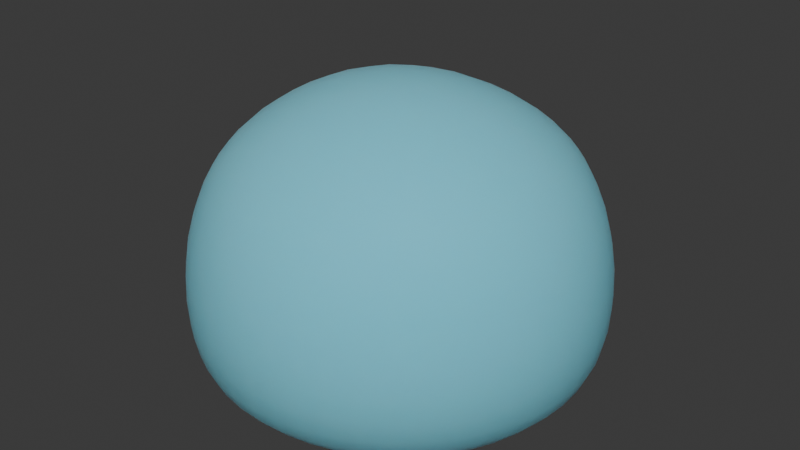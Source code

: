 # Source: Slime_v2.blend  (saved by Blender 4.4.32; exported with 4.5.12 LTS)
import bpy
from mathutils import Matrix  # noqa: F401  (used for matrix-valued properties, if any)

bpy.ops.wm.read_factory_settings(use_empty=True)
scene = bpy.context.scene
scene.name = 'Scene'

# ---- collections
col_slime_bounce_template = bpy.data.collections.new('Slime bounce template'); scene.collection.children.link(col_slime_bounce_template)

# ---- materials (node trees are filled in below, after node groups)
mat_player_slime = bpy.data.materials.new('Player Slime')
mat_player_slime.alpha_threshold = 0.0
mat_player_slime.use_backface_culling = True
mat_player_slime.use_backface_culling_shadow = True
mat_player_slime.roughness = 0.5
mat_player_slime.line_color = (0.0, 0.0, 0.0, 1.0)
mat_core = bpy.data.materials.new('Core')

# ---- material node trees
mat_player_slime.use_nodes = True; mat_player_slime.node_tree.nodes.clear()
_N = mat_player_slime.node_tree.nodes; _L = mat_player_slime.node_tree.links
n0 = _N.new('ShaderNodeOutputMaterial'); n0.name = 'Material Output'; n0.location = (355, 279)
n1 = _N.new('ShaderNodeBsdfPrincipled'); n1.name = 'Principled BSDF'; n1.location = (2, 324)
n1.inputs[0].default_value = (0.1567, 0.5881, 0.8007, 1.0)
n1.inputs[2].default_value = 1.0
n1.inputs[3].default_value = 1.45
n1.inputs[8].default_value = 1.0
n1.inputs[9].default_value = (1.0, 1.0, 1.0)
n1.inputs[10].default_value = 0.55
_L.new(n1.outputs[0], n0.inputs[0])
n0.is_active_output = True
mat_core.use_nodes = True; mat_core.node_tree.nodes.clear()
_N = mat_core.node_tree.nodes; _L = mat_core.node_tree.links
n0 = _N.new('ShaderNodeBsdfPrincipled'); n0.name = 'Principled BSDF'; n0.location = (10, 300)
n0.inputs[0].default_value = (0.05811, 0.487, 0.8007, 1.0)
n0.inputs[7].default_value = 1.0
n1 = _N.new('ShaderNodeOutputMaterial'); n1.name = 'Material Output'; n1.location = (300, 300)
_L.new(n0.outputs[0], n1.inputs[0])
n1.is_active_output = True

# ---- world
world_world = bpy.data.worlds.new('World'); scene.world = world_world
world_world.use_nodes = True; world_world.node_tree.nodes.clear()
_N = world_world.node_tree.nodes; _L = world_world.node_tree.links
n0 = _N.new('ShaderNodeOutputWorld'); n0.name = 'World Output'; n0.location = (300, 300)
n1 = _N.new('ShaderNodeBackground'); n1.name = 'Background'; n1.location = (10, 300)
n1.inputs[0].default_value = (0.05088, 0.05088, 0.05088, 1.0)
_L.new(n1.outputs[0], n0.inputs[0])
n0.is_active_output = True
world_world.color = (0.05088, 0.05088, 0.05088)
world_world.sun_shadow_jitter_overblur = 0.0

# ---- meshes
me_slime_005 = bpy.data.meshes.new('Slime.005')
me_slime_005.from_pydata([(0.1582, 0.1661, 0.3349), (0.1661, 0.1582, 0.009952), (0.1661, -0.1582, 0.3349), (0.1582, -0.1661, 0.009952), (-0.1661, 0.1582, 0.3349), (-0.1582, 0.1661, 0.009952), (-0.1582, -0.1661, 0.3349), (-0.1661, -0.1582, 0.009952), (-0.2201, 0.06476, 0.009952), (-0.223, -0.05395, 0.009952), (0.06476, 0.2201, 0.009952), (-0.05395, 0.223, 0.009952), (0.2068, 0.2086, 0.2135), (0.2068, 0.2086, 0.05182), (-0.2068, -0.2086, 0.05182), (-0.2068, -0.2086, 0.2135), (0.2086, -0.2068, 0.2135), (0.2086, -0.2068, 0.05182), (-0.2086, 0.2068, 0.2135), (-0.2086, 0.2068, 0.05182), (0.06476, -0.2201, 0.3349), (-0.05395, -0.223, 0.3349), (0.2201, 0.06476, 0.3349), (0.223, -0.05395, 0.3349), (-0.06476, -0.2201, 0.009952), (0.05395, -0.223, 0.009952), (-0.2201, -0.06476, 0.3349), (-0.223, 0.05395, 0.3349), (-0.06476, 0.2201, 0.3349), (0.05395, 0.223, 0.3349), (0.2201, -0.06476, 0.009952), (0.223, 0.05395, 0.009952), (-0.07725, 0.2834, 0.05182), (0.07482, 0.2841, 0.05182), (-0.07725, 0.2834, 0.2135), (0.07482, 0.2841, 0.2135), (0.2834, 0.07725, 0.05182), (0.2841, -0.07482, 0.05182), (0.2834, 0.07725, 0.2135), (0.2841, -0.07482, 0.2135), (-0.08555, 0.07668, 0.01163), (-0.08555, -0.07668, 0.01163), (0.08555, 0.07668, 0.01163), (0.08555, -0.07668, 0.01163), (-0.2834, -0.07725, 0.05182), (-0.2841, 0.07482, 0.05182), (-0.2834, -0.07725, 0.2135), (-0.2841, 0.07482, 0.2135), (0.07725, -0.2834, 0.05182), (-0.07482, -0.2841, 0.05182), (0.07725, -0.2834, 0.2135), (-0.07482, -0.2841, 0.2135), (0.08555, 0.07668, 0.4171), (0.08555, -0.07668, 0.4171), (-0.08555, 0.07668, 0.4171), (-0.08555, -0.07668, 0.4171)], [], [(55, 21, 6, 26), (51, 15, 6, 21), (47, 18, 4, 27), (43, 25, 3, 30), (39, 16, 2, 23), (35, 12, 0, 29), (10, 1, 13, 33), (33, 13, 12, 35), (5, 11, 32, 19), (11, 10, 33, 32), (19, 32, 34, 18), (32, 33, 35, 34), (18, 34, 28, 4), (34, 35, 29, 28), (30, 3, 17, 37), (37, 17, 16, 39), (1, 31, 36, 13), (31, 30, 37, 36), (13, 36, 38, 12), (36, 37, 39, 38), (12, 38, 22, 0), (38, 39, 23, 22), (9, 7, 24, 41), (41, 24, 25, 43), (5, 8, 40, 11), (8, 9, 41, 40), (11, 40, 42, 10), (40, 41, 43, 42), (10, 42, 31, 1), (42, 43, 30, 31), (8, 5, 19, 45), (45, 19, 18, 47), (7, 9, 44, 14), (9, 8, 45, 44), (14, 44, 46, 15), (44, 45, 47, 46), (15, 46, 26, 6), (46, 47, 27, 26), (24, 7, 14, 49), (49, 14, 15, 51), (3, 25, 48, 17), (25, 24, 49, 48), (17, 48, 50, 16), (48, 49, 51, 50), (16, 50, 20, 2), (50, 51, 21, 20), (23, 2, 20, 53), (53, 20, 21, 55), (0, 22, 52, 29), (22, 23, 53, 52), (29, 52, 54, 28), (52, 53, 55, 54), (28, 54, 27, 4), (54, 55, 26, 27)])
me_slime_005.polygons.foreach_set('use_smooth', [True] * 54)
_uv = me_slime_005.uv_layers.new(name='UVMap')
_uv.uv.foreach_set('vector', [0.7917, 0.6667, 0.7917, 0.75, 0.875, 0.75, 0.875, 0.6667, 0.5417, 0.9167, 0.5417, 1.0, 0.625, 1.0, 0.625, 0.9167, 0.5417, 0.1667, 0.5417, 0.25, 0.625, 0.25, 0.625, 0.1667, 0.2917, 0.6667, 0.2917, 0.75, 0.375, 0.75, 0.375, 0.6667, 0.5417, 0.6667, 0.5417, 0.75, 0.625, 0.75, 0.625, 0.6667, 0.5417, 0.4167, 0.5417, 0.5, 0.625, 0.5, 0.625, 0.4167, 0.375, 0.4167, 0.375, 0.5, 0.4583, 0.5, 0.4583, 0.4167, 0.4583, 0.4167, 0.4583, 0.5, 0.5417, 0.5, 0.5417, 0.4167, 0.375, 0.25, 0.375, 0.3333, 0.4583, 0.3333, 0.4583, 0.25, 0.375, 0.3333, 0.375, 0.4167, 0.4583, 0.4167, 0.4583, 0.3333, 0.4583, 0.25, 0.4583, 0.3333, 0.5417, 0.3333, 0.5417, 0.25, 0.4583, 0.3333, 0.4583, 0.4167, 0.5417, 0.4167, 0.5417, 0.3333, 0.5417, 0.25, 0.5417, 0.3333, 0.625, 0.3333, 0.625, 0.25, 0.5417, 0.3333, 0.5417, 0.4167, 0.625, 0.4167, 0.625, 0.3333, 0.375, 0.6667, 0.375, 0.75, 0.4583, 0.75, 0.4583, 0.6667, 0.4583, 0.6667, 0.4583, 0.75, 0.5417, 0.75, 0.5417, 0.6667, 0.375, 0.5, 0.375, 0.5833, 0.4583, 0.5833, 0.4583, 0.5, 0.375, 0.5833, 0.375, 0.6667, 0.4583, 0.6667, 0.4583, 0.5833, 0.4583, 0.5, 0.4583, 0.5833, 0.5417, 0.5833, 0.5417, 0.5, 0.4583, 0.5833, 0.4583, 0.6667, 0.5417, 0.6667, 0.5417, 0.5833, 0.5417, 0.5, 0.5417, 0.5833, 0.625, 0.5833, 0.625, 0.5, 0.5417, 0.5833, 0.5417, 0.6667, 0.625, 0.6667, 0.625, 0.5833, 0.125, 0.6667, 0.125, 0.75, 0.2083, 0.75, 0.2083, 0.6667, 0.2083, 0.6667, 0.2083, 0.75, 0.2917, 0.75, 0.2917, 0.6667, 0.125, 0.5, 0.125, 0.5833, 0.2083, 0.5833, 0.2083, 0.5, 0.125, 0.5833, 0.125, 0.6667, 0.2083, 0.6667, 0.2083, 0.5833, 0.2083, 0.5, 0.2083, 0.5833, 0.2917, 0.5833, 0.2917, 0.5, 0.2083, 0.5833, 0.2083, 0.6667, 0.2917, 0.6667, 0.2917, 0.5833, 0.2917, 0.5, 0.2917, 0.5833, 0.375, 0.5833, 0.375, 0.5, 0.2917, 0.5833, 0.2917, 0.6667, 0.375, 0.6667, 0.375, 0.5833, 0.375, 0.1667, 0.375, 0.25, 0.4583, 0.25, 0.4583, 0.1667, 0.4583, 0.1667, 0.4583, 0.25, 0.5417, 0.25, 0.5417, 0.1667, 0.375, 0.0, 0.375, 0.08333, 0.4583, 0.08333, 0.4583, 0.0, 0.375, 0.08333, 0.375, 0.1667, 0.4583, 0.1667, 0.4583, 0.08333, 0.4583, 0.0, 0.4583, 0.08333, 0.5417, 0.08333, 0.5417, 0.0, 0.4583, 0.08333, 0.4583, 0.1667, 0.5417, 0.1667, 0.5417, 0.08333, 0.5417, 0.0, 0.5417, 0.08333, 0.625, 0.08333, 0.625, 0.0, 0.5417, 0.08333, 0.5417, 0.1667, 0.625, 0.1667, 0.625, 0.08333, 0.375, 0.9167, 0.375, 1.0, 0.4583, 1.0, 0.4583, 0.9167, 0.4583, 0.9167, 0.4583, 1.0, 0.5417, 1.0, 0.5417, 0.9167, 0.375, 0.75, 0.375, 0.8333, 0.4583, 0.8333, 0.4583, 0.75, 0.375, 0.8333, 0.375, 0.9167, 0.4583, 0.9167, 0.4583, 0.8333, 0.4583, 0.75, 0.4583, 0.8333, 0.5417, 0.8333, 0.5417, 0.75, 0.4583, 0.8333, 0.4583, 0.9167, 0.5417, 0.9167, 0.5417, 0.8333, 0.5417, 0.75, 0.5417, 0.8333, 0.625, 0.8333, 0.625, 0.75, 0.5417, 0.8333, 0.5417, 0.9167, 0.625, 0.9167, 0.625, 0.8333, 0.625, 0.6667, 0.625, 0.75, 0.7083, 0.75, 0.7083, 0.6667, 0.7083, 0.6667, 0.7083, 0.75, 0.7917, 0.75, 0.7917, 0.6667, 0.625, 0.5, 0.625, 0.5833, 0.7083, 0.5833, 0.7083, 0.5, 0.625, 0.5833, 0.625, 0.6667, 0.7083, 0.6667, 0.7083, 0.5833, 0.7083, 0.5, 0.7083, 0.5833, 0.7917, 0.5833, 0.7917, 0.5, 0.7083, 0.5833, 0.7083, 0.6667, 0.7917, 0.6667, 0.7917, 0.5833, 0.7917, 0.5, 0.7917, 0.5833, 0.875, 0.5833, 0.875, 0.5, 0.7917, 0.5833, 0.7917, 0.6667, 0.875, 0.6667, 0.875, 0.5833])
me_slime_005.materials.append(mat_player_slime)
me_slime_005.use_mirror_vertex_groups = False
me_slime_005.update()
me_core_005 = bpy.data.meshes.new('Core.005')
me_core_005.from_pydata([(0.02202, 0.03031, 0.2401), (0.03814, 0.0525, 0.2127), (0.04404, 0.06062, 0.1753), (0.03814, 0.0525, 0.1378), (0.02202, 0.03031, 0.1104), (0.03563, 0.01158, 0.2401), (0.06171, 0.02005, 0.2127), (0.07126, 0.02315, 0.1753), (0.06171, 0.02005, 0.1378), (0.03563, 0.01158, 0.1104), (0.03563, -0.01158, 0.2401), (0.06171, -0.02005, 0.2127), (0.07126, -0.02315, 0.1753), (0.06171, -0.02005, 0.1378), (0.03563, -0.01158, 0.1104), (0.02202, -0.03031, 0.2401), (0.03814, -0.0525, 0.2127), (0.04404, -0.06062, 0.1753), (0.03814, -0.0525, 0.1378), (0.02202, -0.03031, 0.1104), (2.791e-09, -0.03746, 0.2401), (5.583e-09, -0.06489, 0.2127), (5.583e-09, -0.07493, 0.1753), (5.583e-09, -0.06489, 0.1378), (2.791e-09, -0.03746, 0.1104), (-0.02202, -0.03031, 0.2401), (-0.03814, -0.0525, 0.2127), (-0.04404, -0.06062, 0.1753), (-0.03814, -0.0525, 0.1378), (-0.02202, -0.03031, 0.1104), (0.0, 0.0, 0.2502), (-0.03563, -0.01158, 0.2401), (-0.06171, -0.02005, 0.2127), (-0.07126, -0.02315, 0.1753), (-0.06171, -0.02005, 0.1378), (-0.03563, -0.01158, 0.1104), (0.0, 0.0, 0.1003), (-0.03563, 0.01158, 0.2401), (-0.06171, 0.02005, 0.2127), (-0.07126, 0.02315, 0.1753), (-0.06171, 0.02005, 0.1378), (-0.03563, 0.01158, 0.1104), (-0.02202, 0.03031, 0.2401), (-0.03814, 0.0525, 0.2127), (-0.04404, 0.06062, 0.1753), (-0.03814, 0.0525, 0.1378), (-0.02202, 0.03031, 0.1104), (-6.978e-09, 0.03746, 0.2401), (-1.117e-08, 0.06489, 0.2127), (-1.396e-08, 0.07493, 0.1753), (-1.117e-08, 0.06489, 0.1378), (-6.978e-09, 0.03746, 0.1104)], [], [(36, 51, 4), (50, 49, 2, 3), (48, 47, 0, 1), (51, 50, 3, 4), (49, 48, 1, 2), (47, 30, 0), (4, 3, 8, 9), (2, 1, 6, 7), (0, 30, 5), (36, 4, 9), (3, 2, 7, 8), (1, 0, 5, 6), (9, 8, 13, 14), (7, 6, 11, 12), (5, 30, 10), (36, 9, 14), (8, 7, 12, 13), (6, 5, 10, 11), (14, 13, 18, 19), (12, 11, 16, 17), (10, 30, 15), (36, 14, 19), (13, 12, 17, 18), (11, 10, 15, 16), (19, 18, 23, 24), (17, 16, 21, 22), (15, 30, 20), (36, 19, 24), (18, 17, 22, 23), (16, 15, 20, 21), (22, 21, 26, 27), (20, 30, 25), (36, 24, 29), (23, 22, 27, 28), (21, 20, 25, 26), (24, 23, 28, 29), (25, 30, 31), (36, 29, 35), (28, 27, 33, 34), (26, 25, 31, 32), (29, 28, 34, 35), (27, 26, 32, 33), (36, 35, 41), (34, 33, 39, 40), (32, 31, 37, 38), (35, 34, 40, 41), (33, 32, 38, 39), (31, 30, 37), (36, 41, 46), (40, 39, 44, 45), (38, 37, 42, 43), (41, 40, 45, 46), (39, 38, 43, 44), (37, 30, 42), (36, 46, 51), (45, 44, 49, 50), (43, 42, 47, 48), (46, 45, 50, 51), (44, 43, 48, 49), (42, 30, 47)])
me_core_005.polygons.foreach_set('use_smooth', [True] * 60)
_uv = me_core_005.uv_layers.new(name='UVMap')
_uv.uv.foreach_set('vector', [0.65, 0.0, 0.7, 0.1667, 0.6, 0.1667, 0.7, 0.3333, 0.7, 0.5, 0.6, 0.5, 0.6, 0.3333, 0.7, 0.6667, 0.7, 0.8333, 0.6, 0.8333, 0.6, 0.6667, 0.7, 0.1667, 0.7, 0.3333, 0.6, 0.3333, 0.6, 0.1667, 0.7, 0.5, 0.7, 0.6667, 0.6, 0.6667, 0.6, 0.5, 0.7, 0.8333, 0.65, 1.0, 0.6, 0.8333, 0.6, 0.1667, 0.6, 0.3333, 0.5, 0.3333, 0.5, 0.1667, 0.6, 0.5, 0.6, 0.6667, 0.5, 0.6667, 0.5, 0.5, 0.6, 0.8333, 0.55, 1.0, 0.5, 0.8333, 0.55, 0.0, 0.6, 0.1667, 0.5, 0.1667, 0.6, 0.3333, 0.6, 0.5, 0.5, 0.5, 0.5, 0.3333, 0.6, 0.6667, 0.6, 0.8333, 0.5, 0.8333, 0.5, 0.6667, 0.5, 0.1667, 0.5, 0.3333, 0.4, 0.3333, 0.4, 0.1667, 0.5, 0.5, 0.5, 0.6667, 0.4, 0.6667, 0.4, 0.5, 0.5, 0.8333, 0.45, 1.0, 0.4, 0.8333, 0.45, 0.0, 0.5, 0.1667, 0.4, 0.1667, 0.5, 0.3333, 0.5, 0.5, 0.4, 0.5, 0.4, 0.3333, 0.5, 0.6667, 0.5, 0.8333, 0.4, 0.8333, 0.4, 0.6667, 0.4, 0.1667, 0.4, 0.3333, 0.3, 0.3333, 0.3, 0.1667, 0.4, 0.5, 0.4, 0.6667, 0.3, 0.6667, 0.3, 0.5, 0.4, 0.8333, 0.35, 1.0, 0.3, 0.8333, 0.35, 0.0, 0.4, 0.1667, 0.3, 0.1667, 0.4, 0.3333, 0.4, 0.5, 0.3, 0.5, 0.3, 0.3333, 0.4, 0.6667, 0.4, 0.8333, 0.3, 0.8333, 0.3, 0.6667, 0.3, 0.1667, 0.3, 0.3333, 0.2, 0.3333, 0.2, 0.1667, 0.3, 0.5, 0.3, 0.6667, 0.2, 0.6667, 0.2, 0.5, 0.3, 0.8333, 0.25, 1.0, 0.2, 0.8333, 0.25, 0.0, 0.3, 0.1667, 0.2, 0.1667, 0.3, 0.3333, 0.3, 0.5, 0.2, 0.5, 0.2, 0.3333, 0.3, 0.6667, 0.3, 0.8333, 0.2, 0.8333, 0.2, 0.6667, 0.2, 0.5, 0.2, 0.6667, 0.1, 0.6667, 0.1, 0.5, 0.2, 0.8333, 0.15, 1.0, 0.1, 0.8333, 0.15, 0.0, 0.2, 0.1667, 0.1, 0.1667, 0.2, 0.3333, 0.2, 0.5, 0.1, 0.5, 0.1, 0.3333, 0.2, 0.6667, 0.2, 0.8333, 0.1, 0.8333, 0.1, 0.6667, 0.2, 0.1667, 0.2, 0.3333, 0.1, 0.3333, 0.1, 0.1667, 0.1, 0.8333, 0.05, 1.0, 0.0, 0.8333, 0.05, 0.0, 0.1, 0.1667, 0.0, 0.1667, 0.1, 0.3333, 0.1, 0.5, 0.0, 0.5, 0.0, 0.3333, 0.1, 0.6667, 0.1, 0.8333, 0.0, 0.8333, 0.0, 0.6667, 0.1, 0.1667, 0.1, 0.3333, 0.0, 0.3333, 0.0, 0.1667, 0.1, 0.5, 0.1, 0.6667, 0.0, 0.6667, 0.0, 0.5, 0.95, 0.0, 1.0, 0.1667, 0.9, 0.1667, 1.0, 0.3333, 1.0, 0.5, 0.9, 0.5, 0.9, 0.3333, 1.0, 0.6667, 1.0, 0.8333, 0.9, 0.8333, 0.9, 0.6667, 1.0, 0.1667, 1.0, 0.3333, 0.9, 0.3333, 0.9, 0.1667, 1.0, 0.5, 1.0, 0.6667, 0.9, 0.6667, 0.9, 0.5, 1.0, 0.8333, 0.95, 1.0, 0.9, 0.8333, 0.85, 0.0, 0.9, 0.1667, 0.8, 0.1667, 0.9, 0.3333, 0.9, 0.5, 0.8, 0.5, 0.8, 0.3333, 0.9, 0.6667, 0.9, 0.8333, 0.8, 0.8333, 0.8, 0.6667, 0.9, 0.1667, 0.9, 0.3333, 0.8, 0.3333, 0.8, 0.1667, 0.9, 0.5, 0.9, 0.6667, 0.8, 0.6667, 0.8, 0.5, 0.9, 0.8333, 0.85, 1.0, 0.8, 0.8333, 0.75, 0.0, 0.8, 0.1667, 0.7, 0.1667, 0.8, 0.3333, 0.8, 0.5, 0.7, 0.5, 0.7, 0.3333, 0.8, 0.6667, 0.8, 0.8333, 0.7, 0.8333, 0.7, 0.6667, 0.8, 0.1667, 0.8, 0.3333, 0.7, 0.3333, 0.7, 0.1667, 0.8, 0.5, 0.8, 0.6667, 0.7, 0.6667, 0.7, 0.5, 0.8, 0.8333, 0.75, 1.0, 0.7, 0.8333])
me_core_005.materials.append(mat_core)
me_core_005.update()
arm_armature = bpy.data.armatures.new('Armature')  # bones are not reproduced

# ---- objects
ob_slime = bpy.data.objects.new('Slime', me_slime_005)
ob_core = bpy.data.objects.new('Core', me_core_005)
ob_main_skeleton = bpy.data.objects.new('Main Skeleton', arm_armature)

# ---- transforms, parenting, visibility, modifiers, constraints
ob_slime.parent = ob_main_skeleton
ob_slime.matrix_parent_inverse = Matrix(((2.227, -0.0, 0.0, -0.0), (-0.0, 2.227, -0.0, 0.0), (0.0, -0.0, 2.227, -0.0), (-0.0, 0.0, -0.0, 1.0)))
ob_slime.location = (0.0, 0.0, 0.0)
ob_slime.scale = (1.097, 1.097, 1.097)
ob_slime.lock_rotations_4d = False
ob_slime.empty_display_type = 'ARROWS'
ob_slime.lineart.crease_threshold = 0.0
_vg = ob_slime.vertex_groups.new(name='Spine')
for _i, _w in zip([0, 1, 2, 3, 4, 5, 6, 7, 8, 9, 10, 11, 12, 13, 14, 15, 16, 17, 18, 19, 20, 21, 22, 23, 24, 25, 26, 27, 28, 29, 30, 31, 32, 33, 34, 35, 36, 37, 38, 39, 40, 41, 42, 43, 44, 45, 46, 47, 48, 49, 50, 51, 52, 53, 54, 55], [0.9466, 0.1282, 0.8318, 0.123, 0.9638, 0.02428, 0.9096, 0.1344, 0.04352, 0.1001, 0.1051, 0.03301, 0.6077, 0.1144, 0.1369, 0.4101, 0.1476, 0.07306, 0.6264, 0.11, 0.8737, 0.8946, 0.9774, 0.8864, 0.1055, 0.1191, 0.8918, 0.8741, 0.9776, 0.9054, 0.0982, 0.1097, 0.1292, 0.06162, 0.6783, 0.4433, 0.1247, 0.0423, 0.6396, 0.2823, 0.02939, 0.06053, 0.07851, 0.06659, 0.06471, 0.01039, 0.2618, 0.2445, 0.107, 0.09727, 0.1658, 0.2759, 0.9995, 0.9995, 0.9995, 0.9995]): _vg.add([_i], _w, 'REPLACE')
_m = ob_slime.modifiers.new('Subdivision', 'SUBSURF')
_m = ob_slime.modifiers.new('Armature', 'ARMATURE')
_m.object = ob_main_skeleton
ob_core.parent = ob_main_skeleton
ob_core.matrix_parent_inverse = Matrix(((2.227, -0.0, 0.0, -0.0), (-0.0, 2.227, -0.0, 0.0), (0.0, -0.0, 2.227, -0.0), (-0.0, 0.0, -0.0, 1.0)))
ob_core.location = (0.0, 0.0, 0.0)
ob_core.lock_scale = (True, True, True)
_vg = ob_core.vertex_groups.new(name='Spine')
_vg.add([0, 1, 2, 3, 4, 5, 6, 7, 8, 9, 10, 11, 12, 13, 14, 15, 16, 17, 18, 19, 20, 21, 22, 23, 24, 25, 26, 27, 28, 29, 30, 31, 32, 33, 34, 35, 36, 37, 38, 39, 40, 41, 42, 43, 44, 45, 46, 47, 48, 49, 50, 51], 1.0, 'REPLACE')
_m = ob_core.modifiers.new('Armature', 'ARMATURE')
_m.object = ob_main_skeleton
ob_main_skeleton.location = (0.0, 0.0, 0.0)
ob_main_skeleton.scale = (0.4491, 0.4491, 0.4491)
ob_main_skeleton.show_name = True
ob_main_skeleton.show_in_front = True

# ---- collection membership
col_slime_bounce_template.objects.link(ob_slime)
col_slime_bounce_template.objects.link(ob_core)
col_slime_bounce_template.objects.link(ob_main_skeleton)

# ---- scene / render settings (as saved in the file)
scene.frame_start = 1; scene.frame_end = 60; scene.frame_set(1)
scene.render.engine = 'BLENDER_EEVEE_NEXT'
scene.render.fps = 120
bpy.context.view_layer.update()

# ---- added for rendering (the .blend has no active camera and no usable light): camera, sun
cam_auto = bpy.data.cameras.new('AutoCamera')
cam_auto.lens = 50.0
cam_auto.sensor_width = 36.0
cam_auto.clip_end = 1000.0
ob_auto_camera = bpy.data.objects.new('AutoCamera', cam_auto)
scene.collection.objects.link(ob_auto_camera)
ob_auto_camera.location = (0.895228, -1.07427, 0.947404)
ob_auto_camera.rotation_euler = (1.09748, -7.21219e-08, 0.694738)
scene.camera = ob_auto_camera
light_auto_sun = bpy.data.lights.new('AutoSun', 'SUN')
light_auto_sun.energy = 3.0
light_auto_sun.angle = 0.0523599
ob_auto_sun = bpy.data.objects.new('AutoSun', light_auto_sun)
scene.collection.objects.link(ob_auto_sun)
ob_auto_sun.rotation_euler = (0.872665, 0.174533, 0.523599)
bpy.context.view_layer.update()
